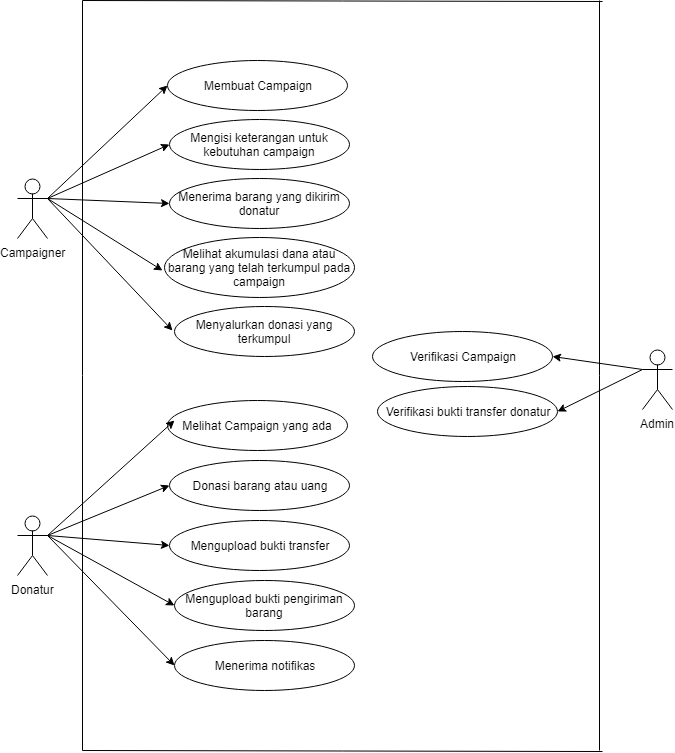

The diagram above was exported from draw.io. Its source (the exported page's mxGraphModel, read from the mxfile embedded in the PNG):
<mxGraphModel dx="1394" dy="756" grid="1" gridSize="10" guides="1" tooltips="1" connect="1" arrows="1" fold="1" page="1" pageScale="1" pageWidth="850" pageHeight="1100" background="#ffffff" math="0" shadow="0">
  <root>
    <mxCell id="0" />
    <mxCell id="1" parent="0" />
    <mxCell id="utHwDb2xmQrilOHP2DHM-1" value="Campaigner" style="shape=umlActor;verticalLabelPosition=bottom;labelBackgroundColor=#ffffff;verticalAlign=top;html=1;outlineConnect=0;" vertex="1" parent="1">
      <mxGeometry x="95" y="228" width="30" height="60" as="geometry" />
    </mxCell>
    <mxCell id="utHwDb2xmQrilOHP2DHM-2" value="Admin" style="shape=umlActor;verticalLabelPosition=bottom;labelBackgroundColor=#ffffff;verticalAlign=top;html=1;outlineConnect=0;" vertex="1" parent="1">
      <mxGeometry x="720" y="399" width="30" height="60" as="geometry" />
    </mxCell>
    <mxCell id="utHwDb2xmQrilOHP2DHM-3" value="Donatur" style="shape=umlActor;verticalLabelPosition=bottom;labelBackgroundColor=#ffffff;verticalAlign=top;html=1;outlineConnect=0;" vertex="1" parent="1">
      <mxGeometry x="95" y="565" width="30" height="60" as="geometry" />
    </mxCell>
    <mxCell id="utHwDb2xmQrilOHP2DHM-4" value="Membuat Campaign" style="ellipse;whiteSpace=wrap;html=1;" vertex="1" parent="1">
      <mxGeometry x="244.5" y="110" width="180" height="50" as="geometry" />
    </mxCell>
    <mxCell id="utHwDb2xmQrilOHP2DHM-5" value="Mengisi keterangan untuk kebutuhan campaign" style="ellipse;whiteSpace=wrap;html=1;" vertex="1" parent="1">
      <mxGeometry x="247" y="169" width="180" height="50" as="geometry" />
    </mxCell>
    <mxCell id="utHwDb2xmQrilOHP2DHM-6" value="Menerima barang yang dikirim donatur" style="ellipse;whiteSpace=wrap;html=1;" vertex="1" parent="1">
      <mxGeometry x="247" y="228" width="180" height="50" as="geometry" />
    </mxCell>
    <mxCell id="utHwDb2xmQrilOHP2DHM-7" value="Melihat akumulasi dana atau barang yang telah terkumpul pada campaign" style="ellipse;whiteSpace=wrap;html=1;" vertex="1" parent="1">
      <mxGeometry x="242" y="287" width="190" height="60" as="geometry" />
    </mxCell>
    <mxCell id="utHwDb2xmQrilOHP2DHM-8" value="Menyalurkan donasi yang terkumpul" style="ellipse;whiteSpace=wrap;html=1;" vertex="1" parent="1">
      <mxGeometry x="252" y="356" width="180" height="50" as="geometry" />
    </mxCell>
    <mxCell id="utHwDb2xmQrilOHP2DHM-10" value="" style="endArrow=classic;html=1;exitX=1;exitY=0.3333333333333333;exitDx=0;exitDy=0;exitPerimeter=0;entryX=0;entryY=0.5;entryDx=0;entryDy=0;" edge="1" parent="1" source="utHwDb2xmQrilOHP2DHM-1" target="utHwDb2xmQrilOHP2DHM-4">
      <mxGeometry width="50" height="50" relative="1" as="geometry">
        <mxPoint x="140" y="210" as="sourcePoint" />
        <mxPoint x="190" y="160" as="targetPoint" />
      </mxGeometry>
    </mxCell>
    <mxCell id="utHwDb2xmQrilOHP2DHM-11" value="" style="endArrow=classic;html=1;entryX=0;entryY=0.5;entryDx=0;entryDy=0;exitX=1;exitY=0.3333333333333333;exitDx=0;exitDy=0;exitPerimeter=0;" edge="1" parent="1" source="utHwDb2xmQrilOHP2DHM-1" target="utHwDb2xmQrilOHP2DHM-5">
      <mxGeometry width="50" height="50" relative="1" as="geometry">
        <mxPoint x="150" y="220" as="sourcePoint" />
        <mxPoint x="200" y="170" as="targetPoint" />
      </mxGeometry>
    </mxCell>
    <mxCell id="utHwDb2xmQrilOHP2DHM-12" value="" style="endArrow=classic;html=1;entryX=0;entryY=0.5;entryDx=0;entryDy=0;exitX=1;exitY=0.3333333333333333;exitDx=0;exitDy=0;exitPerimeter=0;" edge="1" parent="1" source="utHwDb2xmQrilOHP2DHM-1" target="utHwDb2xmQrilOHP2DHM-6">
      <mxGeometry width="50" height="50" relative="1" as="geometry">
        <mxPoint x="160" y="230" as="sourcePoint" />
        <mxPoint x="210" y="180" as="targetPoint" />
      </mxGeometry>
    </mxCell>
    <mxCell id="utHwDb2xmQrilOHP2DHM-13" value="" style="endArrow=classic;html=1;exitX=1;exitY=0.3333333333333333;exitDx=0;exitDy=0;exitPerimeter=0;" edge="1" parent="1" source="utHwDb2xmQrilOHP2DHM-1">
      <mxGeometry width="50" height="50" relative="1" as="geometry">
        <mxPoint x="130" y="250" as="sourcePoint" />
        <mxPoint x="240" y="320" as="targetPoint" />
      </mxGeometry>
    </mxCell>
    <mxCell id="utHwDb2xmQrilOHP2DHM-14" value="" style="endArrow=classic;html=1;exitX=1;exitY=0.3333333333333333;exitDx=0;exitDy=0;exitPerimeter=0;" edge="1" parent="1" source="utHwDb2xmQrilOHP2DHM-1">
      <mxGeometry width="50" height="50" relative="1" as="geometry">
        <mxPoint x="180" y="250" as="sourcePoint" />
        <mxPoint x="250" y="380" as="targetPoint" />
      </mxGeometry>
    </mxCell>
    <mxCell id="utHwDb2xmQrilOHP2DHM-18" value="Verifikasi Campaign" style="ellipse;whiteSpace=wrap;html=1;" vertex="1" parent="1">
      <mxGeometry x="450" y="381" width="180" height="50" as="geometry" />
    </mxCell>
    <mxCell id="utHwDb2xmQrilOHP2DHM-19" value="Verifikasi bukti transfer donatur" style="ellipse;whiteSpace=wrap;html=1;" vertex="1" parent="1">
      <mxGeometry x="455" y="436" width="180" height="50" as="geometry" />
    </mxCell>
    <mxCell id="utHwDb2xmQrilOHP2DHM-20" value="" style="endArrow=none;html=1;endFill=0;startArrow=classic;startFill=1;exitX=1;exitY=0.5;exitDx=0;exitDy=0;" edge="1" parent="1" source="utHwDb2xmQrilOHP2DHM-18">
      <mxGeometry width="50" height="50" relative="1" as="geometry">
        <mxPoint x="630" y="419" as="sourcePoint" />
        <mxPoint x="720" y="419" as="targetPoint" />
      </mxGeometry>
    </mxCell>
    <mxCell id="utHwDb2xmQrilOHP2DHM-21" value="" style="endArrow=none;html=1;endFill=0;startArrow=classic;startFill=1;exitX=1;exitY=0.5;exitDx=0;exitDy=0;entryX=0;entryY=0.3333333333333333;entryDx=0;entryDy=0;entryPerimeter=0;" edge="1" parent="1" source="utHwDb2xmQrilOHP2DHM-19" target="utHwDb2xmQrilOHP2DHM-2">
      <mxGeometry width="50" height="50" relative="1" as="geometry">
        <mxPoint x="640.3333333333335" y="416.16666666666674" as="sourcePoint" />
        <mxPoint x="730" y="429" as="targetPoint" />
      </mxGeometry>
    </mxCell>
    <mxCell id="utHwDb2xmQrilOHP2DHM-22" value="Melihat Campaign yang ada" style="ellipse;whiteSpace=wrap;html=1;" vertex="1" parent="1">
      <mxGeometry x="244.5" y="450" width="180" height="50" as="geometry" />
    </mxCell>
    <mxCell id="utHwDb2xmQrilOHP2DHM-23" value="Donasi barang atau uang" style="ellipse;whiteSpace=wrap;html=1;" vertex="1" parent="1">
      <mxGeometry x="247" y="510" width="180" height="50" as="geometry" />
    </mxCell>
    <mxCell id="utHwDb2xmQrilOHP2DHM-24" value="Mengupload bukti transfer" style="ellipse;whiteSpace=wrap;html=1;" vertex="1" parent="1">
      <mxGeometry x="247" y="570" width="180" height="50" as="geometry" />
    </mxCell>
    <mxCell id="utHwDb2xmQrilOHP2DHM-25" value="Mengupload bukti pengiriman barang" style="ellipse;whiteSpace=wrap;html=1;" vertex="1" parent="1">
      <mxGeometry x="252" y="630" width="180" height="50" as="geometry" />
    </mxCell>
    <mxCell id="utHwDb2xmQrilOHP2DHM-26" value="Menerima notifikas" style="ellipse;whiteSpace=wrap;html=1;" vertex="1" parent="1">
      <mxGeometry x="252" y="690" width="180" height="50" as="geometry" />
    </mxCell>
    <mxCell id="utHwDb2xmQrilOHP2DHM-28" value="" style="endArrow=classic;html=1;exitX=1;exitY=0.3333333333333333;exitDx=0;exitDy=0;exitPerimeter=0;entryX=0.042;entryY=0.4;entryDx=0;entryDy=0;entryPerimeter=0;" edge="1" parent="1" source="utHwDb2xmQrilOHP2DHM-3" target="utHwDb2xmQrilOHP2DHM-22">
      <mxGeometry width="50" height="50" relative="1" as="geometry">
        <mxPoint x="132" y="588" as="sourcePoint" />
        <mxPoint x="252" y="475" as="targetPoint" />
      </mxGeometry>
    </mxCell>
    <mxCell id="utHwDb2xmQrilOHP2DHM-29" value="" style="endArrow=classic;html=1;exitX=1;exitY=0.3333333333333333;exitDx=0;exitDy=0;exitPerimeter=0;entryX=0;entryY=0.5;entryDx=0;entryDy=0;" edge="1" parent="1" source="utHwDb2xmQrilOHP2DHM-3" target="utHwDb2xmQrilOHP2DHM-23">
      <mxGeometry width="50" height="50" relative="1" as="geometry">
        <mxPoint x="135" y="595" as="sourcePoint" />
        <mxPoint x="262" y="480" as="targetPoint" />
      </mxGeometry>
    </mxCell>
    <mxCell id="utHwDb2xmQrilOHP2DHM-30" value="" style="endArrow=classic;html=1;exitX=1;exitY=0.3333333333333333;exitDx=0;exitDy=0;exitPerimeter=0;entryX=0;entryY=0.5;entryDx=0;entryDy=0;" edge="1" parent="1" source="utHwDb2xmQrilOHP2DHM-3" target="utHwDb2xmQrilOHP2DHM-24">
      <mxGeometry width="50" height="50" relative="1" as="geometry">
        <mxPoint x="145" y="605" as="sourcePoint" />
        <mxPoint x="272" y="490" as="targetPoint" />
      </mxGeometry>
    </mxCell>
    <mxCell id="utHwDb2xmQrilOHP2DHM-31" value="" style="endArrow=classic;html=1;entryX=0;entryY=0.5;entryDx=0;entryDy=0;exitX=1;exitY=0.3333333333333333;exitDx=0;exitDy=0;exitPerimeter=0;" edge="1" parent="1" source="utHwDb2xmQrilOHP2DHM-3" target="utHwDb2xmQrilOHP2DHM-25">
      <mxGeometry width="50" height="50" relative="1" as="geometry">
        <mxPoint x="130" y="580" as="sourcePoint" />
        <mxPoint x="282" y="500" as="targetPoint" />
      </mxGeometry>
    </mxCell>
    <mxCell id="utHwDb2xmQrilOHP2DHM-32" value="" style="endArrow=classic;html=1;exitX=1;exitY=0.3333333333333333;exitDx=0;exitDy=0;exitPerimeter=0;entryX=0;entryY=0.5;entryDx=0;entryDy=0;" edge="1" parent="1" source="utHwDb2xmQrilOHP2DHM-3" target="utHwDb2xmQrilOHP2DHM-26">
      <mxGeometry width="50" height="50" relative="1" as="geometry">
        <mxPoint x="165" y="625" as="sourcePoint" />
        <mxPoint x="292" y="510" as="targetPoint" />
      </mxGeometry>
    </mxCell>
    <mxCell id="utHwDb2xmQrilOHP2DHM-34" value="" style="endArrow=none;html=1;" edge="1" parent="1">
      <mxGeometry width="50" height="50" relative="1" as="geometry">
        <mxPoint x="160" y="800" as="sourcePoint" />
        <mxPoint x="680" y="801" as="targetPoint" />
      </mxGeometry>
    </mxCell>
    <mxCell id="utHwDb2xmQrilOHP2DHM-35" value="" style="endArrow=none;html=1;" edge="1" parent="1">
      <mxGeometry width="50" height="50" relative="1" as="geometry">
        <mxPoint x="160" y="50" as="sourcePoint" />
        <mxPoint x="160" y="800" as="targetPoint" />
      </mxGeometry>
    </mxCell>
    <mxCell id="utHwDb2xmQrilOHP2DHM-36" value="" style="endArrow=none;html=1;" edge="1" parent="1">
      <mxGeometry width="50" height="50" relative="1" as="geometry">
        <mxPoint x="160" y="50" as="sourcePoint" />
        <mxPoint x="680" y="51" as="targetPoint" />
      </mxGeometry>
    </mxCell>
    <mxCell id="utHwDb2xmQrilOHP2DHM-37" value="" style="endArrow=none;html=1;" edge="1" parent="1">
      <mxGeometry width="50" height="50" relative="1" as="geometry">
        <mxPoint x="677" y="50" as="sourcePoint" />
        <mxPoint x="677" y="800" as="targetPoint" />
      </mxGeometry>
    </mxCell>
  </root>
</mxGraphModel>